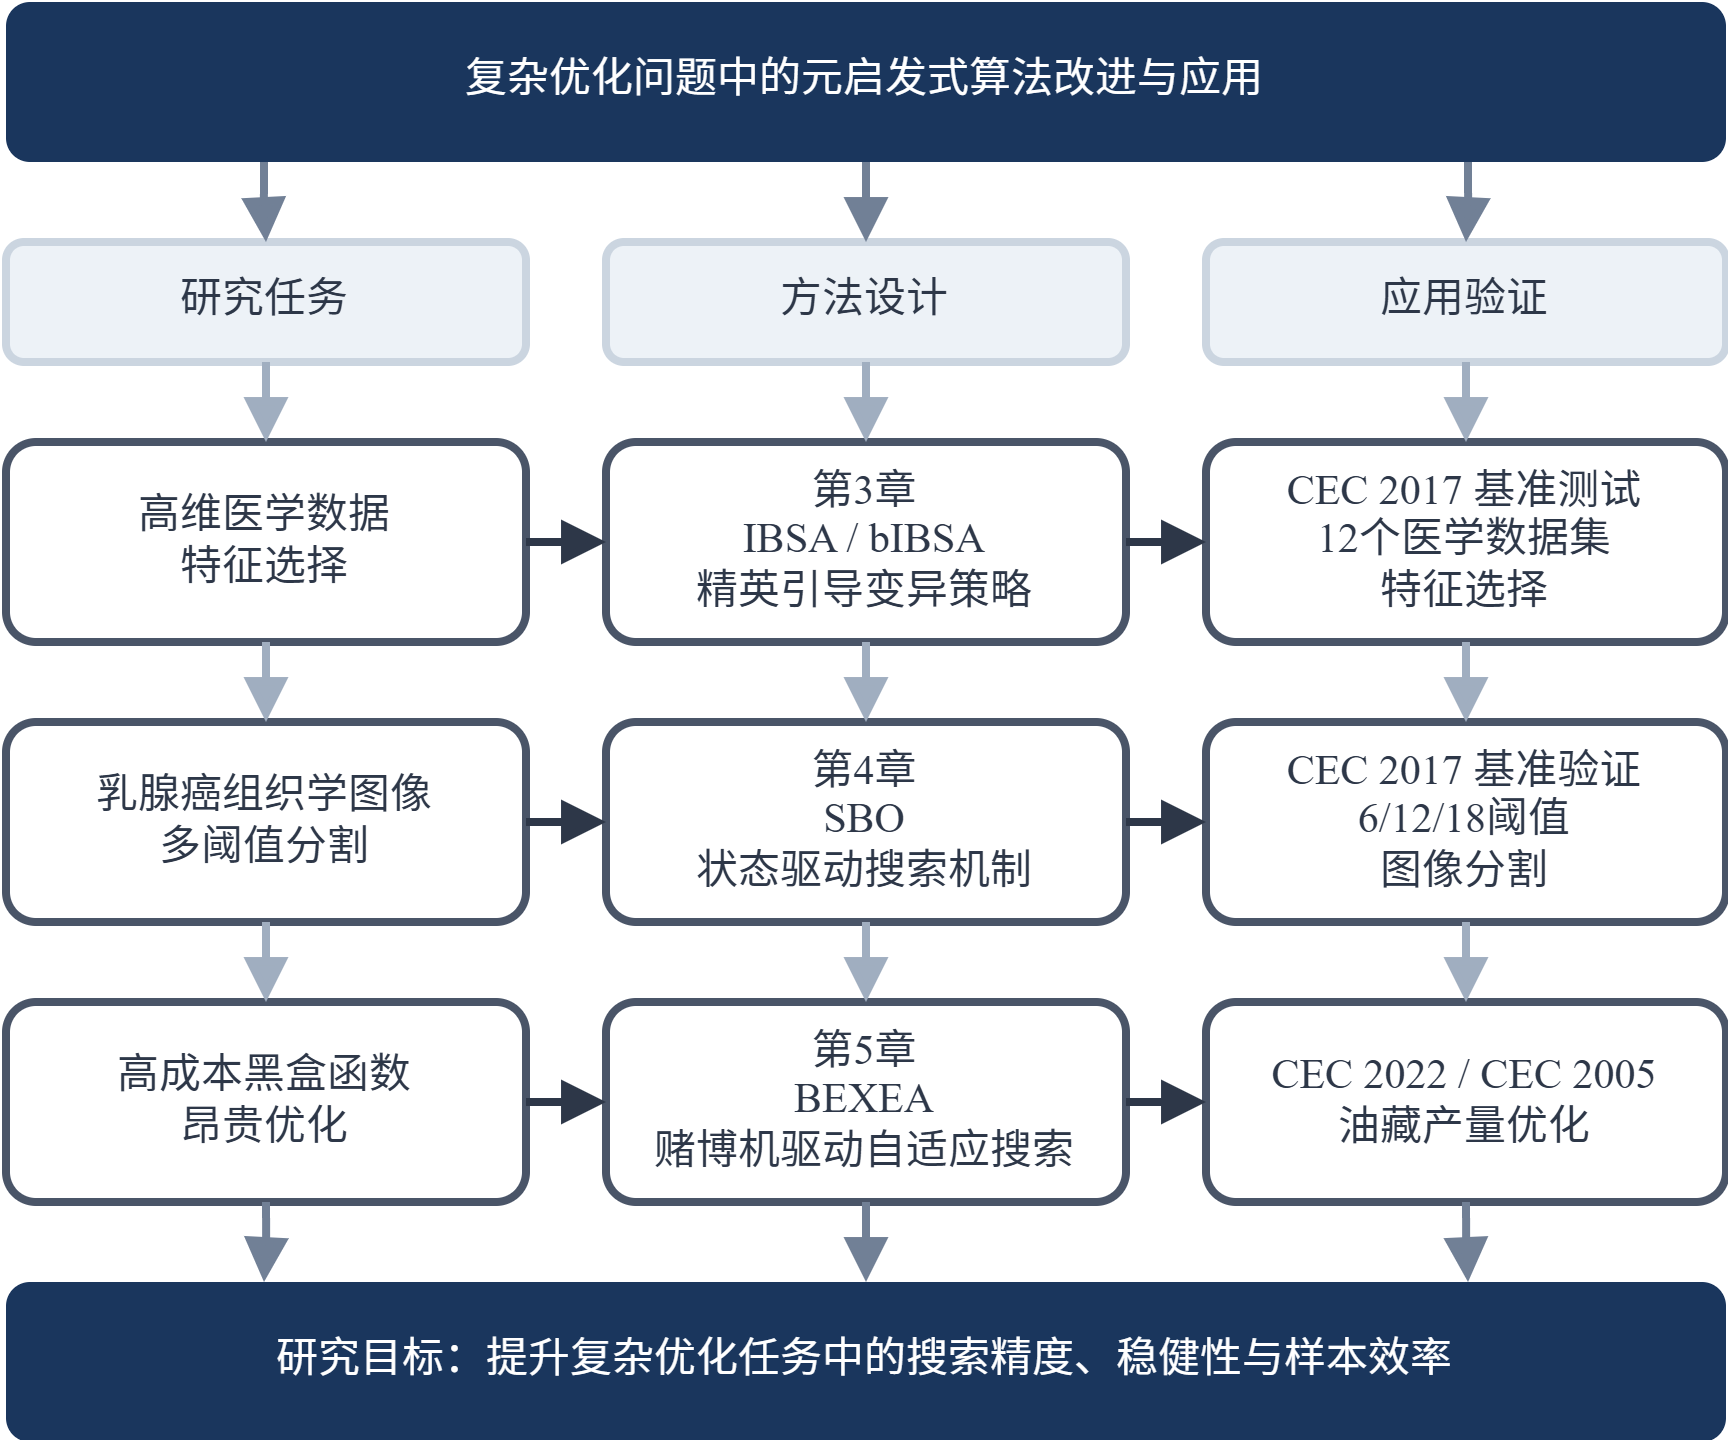

The diagram above was exported from draw.io. Its source (the exported page's mxGraphModel, read from the mxfile embedded in the PNG):
<mxGraphModel dx="970" dy="514" grid="1" gridSize="10" guides="1" tooltips="1" connect="1" arrows="1" fold="1" page="1" pageScale="1" pageWidth="630" pageHeight="827" math="0" shadow="0">
  <root>
    <mxCell id="0" />
    <mxCell id="1" parent="0" />
    <mxCell id="ojulDNHhNCx0d4MMNWC8-2" parent="1" style="rounded=1;whiteSpace=wrap;html=1;fillColor=#1a365d;strokeColor=none;fontColor=#ffffff;fontSize=10.5;fontStyle=0;fontFamily=Times New Roman;shadow=0;" value="复杂优化问题中的元启发式算法改进与应用" vertex="1">
      <mxGeometry height="40" width="430" x="30" y="340" as="geometry" />
    </mxCell>
    <mxCell id="ojulDNHhNCx0d4MMNWC8-3" parent="1" style="rounded=1;whiteSpace=wrap;html=1;fillColor=#edf2f7;strokeColor=#cbd5e0;strokeWidth=2;fontColor=#2d3748;fontSize=10.5;fontStyle=0;fontFamily=Times New Roman;" value="研究任务" vertex="1">
      <mxGeometry height="30" width="130" x="30" y="400" as="geometry" />
    </mxCell>
    <mxCell id="ojulDNHhNCx0d4MMNWC8-4" parent="1" style="rounded=1;whiteSpace=wrap;html=1;fillColor=#edf2f7;strokeColor=#cbd5e0;strokeWidth=2;fontColor=#2d3748;fontSize=10.5;fontStyle=0;fontFamily=Times New Roman;" value="方法设计" vertex="1">
      <mxGeometry height="30" width="130" x="180" y="400" as="geometry" />
    </mxCell>
    <mxCell id="ojulDNHhNCx0d4MMNWC8-5" parent="1" style="rounded=1;whiteSpace=wrap;html=1;fillColor=#edf2f7;strokeColor=#cbd5e0;strokeWidth=2;fontColor=#2d3748;fontSize=10.5;fontStyle=0;fontFamily=Times New Roman;" value="应用验证" vertex="1">
      <mxGeometry height="30" width="130" x="330" y="400" as="geometry" />
    </mxCell>
    <mxCell id="ojulDNHhNCx0d4MMNWC8-6" parent="1" style="rounded=1;whiteSpace=wrap;html=1;fillColor=#ffffff;strokeColor=#4a5568;strokeWidth=2;fontColor=#2d3748;fontSize=10.5;fontFamily=Times New Roman;fontStyle=0" value="高维医学数据&lt;br&gt;特征选择" vertex="1">
      <mxGeometry height="50" width="130" x="30" y="450" as="geometry" />
    </mxCell>
    <mxCell id="ojulDNHhNCx0d4MMNWC8-7" parent="1" style="rounded=1;whiteSpace=wrap;html=1;fillColor=#ffffff;strokeColor=#4a5568;strokeWidth=2;fontColor=#2d3748;fontSize=10.5;fontFamily=Times New Roman;fontStyle=0" value="第3章&lt;br&gt;&lt;span&gt;IBSA / bIBSA&lt;/span&gt;&lt;br&gt;精英引导变异策略" vertex="1">
      <mxGeometry height="50" width="130" x="180" y="450" as="geometry" />
    </mxCell>
    <mxCell id="ojulDNHhNCx0d4MMNWC8-8" parent="1" style="rounded=1;whiteSpace=wrap;html=1;fillColor=#ffffff;strokeColor=#4a5568;strokeWidth=2;fontColor=#2d3748;fontSize=10.5;fontFamily=Times New Roman;fontStyle=0" value="CEC 2017 基准测试&lt;br&gt;12个医学数据集&lt;br&gt;特征选择" vertex="1">
      <mxGeometry height="50" width="130" x="330" y="450" as="geometry" />
    </mxCell>
    <mxCell id="ojulDNHhNCx0d4MMNWC8-9" parent="1" style="rounded=1;whiteSpace=wrap;html=1;fillColor=#ffffff;strokeColor=#4a5568;strokeWidth=2;fontColor=#2d3748;fontSize=10.5;fontFamily=Times New Roman;fontStyle=0" value="乳腺癌组织学图像&lt;br&gt;多阈值分割" vertex="1">
      <mxGeometry height="50" width="130" x="30" y="520" as="geometry" />
    </mxCell>
    <mxCell id="ojulDNHhNCx0d4MMNWC8-10" parent="1" style="rounded=1;whiteSpace=wrap;html=1;fillColor=#ffffff;strokeColor=#4a5568;strokeWidth=2;fontColor=#2d3748;fontSize=10.5;fontFamily=Times New Roman;fontStyle=0" value="第4章&lt;br&gt;&lt;span&gt;SBO&lt;/span&gt;&lt;br&gt;状态驱动搜索机制" vertex="1">
      <mxGeometry height="50" width="130" x="180" y="520" as="geometry" />
    </mxCell>
    <mxCell id="ojulDNHhNCx0d4MMNWC8-11" parent="1" style="rounded=1;whiteSpace=wrap;html=1;fillColor=#ffffff;strokeColor=#4a5568;strokeWidth=2;fontColor=#2d3748;fontSize=10.5;fontFamily=Times New Roman;fontStyle=0" value="CEC 2017 基准验证&lt;br&gt;6/12/18阈值&lt;br&gt;图像分割" vertex="1">
      <mxGeometry height="50" width="130" x="330" y="520" as="geometry" />
    </mxCell>
    <mxCell id="ojulDNHhNCx0d4MMNWC8-12" parent="1" style="rounded=1;whiteSpace=wrap;html=1;fillColor=#ffffff;strokeColor=#4a5568;strokeWidth=2;fontColor=#2d3748;fontSize=10.5;fontFamily=Times New Roman;fontStyle=0" value="高成本黑盒函数&lt;br&gt;昂贵优化" vertex="1">
      <mxGeometry height="50" width="130" x="30" y="590" as="geometry" />
    </mxCell>
    <mxCell id="ojulDNHhNCx0d4MMNWC8-13" parent="1" style="rounded=1;whiteSpace=wrap;html=1;fillColor=#ffffff;strokeColor=#4a5568;strokeWidth=2;fontColor=#2d3748;fontSize=10.5;fontFamily=Times New Roman;fontStyle=0" value="第5章&lt;br&gt;&lt;span&gt;BEXEA&lt;/span&gt;&lt;br&gt;赌博机驱动自适应搜索" vertex="1">
      <mxGeometry height="50" width="130" x="180" y="590" as="geometry" />
    </mxCell>
    <mxCell id="ojulDNHhNCx0d4MMNWC8-14" parent="1" style="rounded=1;whiteSpace=wrap;html=1;fillColor=#ffffff;strokeColor=#4a5568;strokeWidth=2;fontColor=#2d3748;fontSize=10.5;fontFamily=Times New Roman;fontStyle=0" value="CEC 2022 / CEC 2005&lt;br&gt;油藏产量优化" vertex="1">
      <mxGeometry height="50" width="130" x="330" y="590" as="geometry" />
    </mxCell>
    <mxCell id="ojulDNHhNCx0d4MMNWC8-15" parent="1" style="rounded=1;whiteSpace=wrap;html=1;fillColor=#1a365d;strokeColor=none;fontColor=#ffffff;fontSize=10.5;fontStyle=0;fontFamily=Times New Roman;shadow=0;" value="研究目标：提升复杂优化任务中的搜索精度、稳健性与样本效率" vertex="1">
      <mxGeometry height="40" width="430" x="30" y="660" as="geometry" />
    </mxCell>
    <mxCell id="ojulDNHhNCx0d4MMNWC8-16" edge="1" parent="1" source="ojulDNHhNCx0d4MMNWC8-2" style="edgeStyle=orthogonalEdgeStyle;rounded=1;html=1;strokeColor=#718096;strokeWidth=2;endArrow=block;endFill=1;exitX=0.15;exitY=1;entryX=0.5;entryY=0;fontSize=10.5;fontFamily=Times New Roman;fontStyle=0" target="ojulDNHhNCx0d4MMNWC8-3">
      <mxGeometry relative="1" as="geometry" />
    </mxCell>
    <mxCell id="ojulDNHhNCx0d4MMNWC8-17" edge="1" parent="1" source="ojulDNHhNCx0d4MMNWC8-2" style="edgeStyle=orthogonalEdgeStyle;rounded=1;html=1;strokeColor=#718096;strokeWidth=2;endArrow=block;endFill=1;exitX=0.5;exitY=1;entryX=0.5;entryY=0;fontSize=10.5;fontFamily=Times New Roman;fontStyle=0" target="ojulDNHhNCx0d4MMNWC8-4">
      <mxGeometry relative="1" as="geometry" />
    </mxCell>
    <mxCell id="ojulDNHhNCx0d4MMNWC8-18" edge="1" parent="1" source="ojulDNHhNCx0d4MMNWC8-2" style="edgeStyle=orthogonalEdgeStyle;rounded=1;html=1;strokeColor=#718096;strokeWidth=2;endArrow=block;endFill=1;exitX=0.85;exitY=1;entryX=0.5;entryY=0;fontSize=10.5;fontFamily=Times New Roman;fontStyle=0" target="ojulDNHhNCx0d4MMNWC8-5">
      <mxGeometry relative="1" as="geometry" />
    </mxCell>
    <mxCell id="ojulDNHhNCx0d4MMNWC8-19" edge="1" parent="1" source="ojulDNHhNCx0d4MMNWC8-3" style="edgeStyle=orthogonalEdgeStyle;rounded=1;html=1;strokeColor=#a0aec0;strokeWidth=2;endArrow=block;endFill=1;fontSize=10.5;fontFamily=Times New Roman;fontStyle=0" target="ojulDNHhNCx0d4MMNWC8-6">
      <mxGeometry relative="1" as="geometry" />
    </mxCell>
    <mxCell id="ojulDNHhNCx0d4MMNWC8-20" edge="1" parent="1" source="ojulDNHhNCx0d4MMNWC8-4" style="edgeStyle=orthogonalEdgeStyle;rounded=1;html=1;strokeColor=#a0aec0;strokeWidth=2;endArrow=block;endFill=1;fontSize=10.5;fontFamily=Times New Roman;fontStyle=0" target="ojulDNHhNCx0d4MMNWC8-7">
      <mxGeometry relative="1" as="geometry" />
    </mxCell>
    <mxCell id="ojulDNHhNCx0d4MMNWC8-21" edge="1" parent="1" source="ojulDNHhNCx0d4MMNWC8-5" style="edgeStyle=orthogonalEdgeStyle;rounded=1;html=1;strokeColor=#a0aec0;strokeWidth=2;endArrow=block;endFill=1;fontSize=10.5;fontFamily=Times New Roman;fontStyle=0" target="ojulDNHhNCx0d4MMNWC8-8">
      <mxGeometry relative="1" as="geometry" />
    </mxCell>
    <mxCell id="ojulDNHhNCx0d4MMNWC8-22" edge="1" parent="1" source="ojulDNHhNCx0d4MMNWC8-6" style="edgeStyle=orthogonalEdgeStyle;rounded=1;html=1;strokeColor=#a0aec0;strokeWidth=2;endArrow=block;endFill=1;fontSize=10.5;fontFamily=Times New Roman;fontStyle=0" target="ojulDNHhNCx0d4MMNWC8-9">
      <mxGeometry relative="1" as="geometry" />
    </mxCell>
    <mxCell id="ojulDNHhNCx0d4MMNWC8-23" edge="1" parent="1" source="ojulDNHhNCx0d4MMNWC8-7" style="edgeStyle=orthogonalEdgeStyle;rounded=1;html=1;strokeColor=#a0aec0;strokeWidth=2;endArrow=block;endFill=1;fontSize=10.5;fontFamily=Times New Roman;fontStyle=0" target="ojulDNHhNCx0d4MMNWC8-10">
      <mxGeometry relative="1" as="geometry" />
    </mxCell>
    <mxCell id="ojulDNHhNCx0d4MMNWC8-24" edge="1" parent="1" source="ojulDNHhNCx0d4MMNWC8-8" style="edgeStyle=orthogonalEdgeStyle;rounded=1;html=1;strokeColor=#a0aec0;strokeWidth=2;endArrow=block;endFill=1;fontSize=10.5;fontFamily=Times New Roman;fontStyle=0" target="ojulDNHhNCx0d4MMNWC8-11">
      <mxGeometry relative="1" as="geometry" />
    </mxCell>
    <mxCell id="ojulDNHhNCx0d4MMNWC8-25" edge="1" parent="1" source="ojulDNHhNCx0d4MMNWC8-9" style="edgeStyle=orthogonalEdgeStyle;rounded=1;html=1;strokeColor=#a0aec0;strokeWidth=2;endArrow=block;endFill=1;fontSize=10.5;fontFamily=Times New Roman;fontStyle=0" target="ojulDNHhNCx0d4MMNWC8-12">
      <mxGeometry relative="1" as="geometry" />
    </mxCell>
    <mxCell id="ojulDNHhNCx0d4MMNWC8-26" edge="1" parent="1" source="ojulDNHhNCx0d4MMNWC8-10" style="edgeStyle=orthogonalEdgeStyle;rounded=1;html=1;strokeColor=#a0aec0;strokeWidth=2;endArrow=block;endFill=1;fontSize=10.5;fontFamily=Times New Roman;fontStyle=0" target="ojulDNHhNCx0d4MMNWC8-13">
      <mxGeometry relative="1" as="geometry" />
    </mxCell>
    <mxCell id="ojulDNHhNCx0d4MMNWC8-27" edge="1" parent="1" source="ojulDNHhNCx0d4MMNWC8-11" style="edgeStyle=orthogonalEdgeStyle;rounded=1;html=1;strokeColor=#a0aec0;strokeWidth=2;endArrow=block;endFill=1;fontSize=10.5;fontFamily=Times New Roman;fontStyle=0" target="ojulDNHhNCx0d4MMNWC8-14">
      <mxGeometry relative="1" as="geometry" />
    </mxCell>
    <mxCell id="ojulDNHhNCx0d4MMNWC8-28" edge="1" parent="1" source="ojulDNHhNCx0d4MMNWC8-6" style="edgeStyle=orthogonalEdgeStyle;rounded=1;html=1;strokeColor=#2d3748;strokeWidth=2;endArrow=block;endFill=1;fontSize=10.5;fontFamily=Times New Roman;fontStyle=0" target="ojulDNHhNCx0d4MMNWC8-7">
      <mxGeometry relative="1" as="geometry" />
    </mxCell>
    <mxCell id="ojulDNHhNCx0d4MMNWC8-29" edge="1" parent="1" source="ojulDNHhNCx0d4MMNWC8-7" style="edgeStyle=orthogonalEdgeStyle;rounded=1;html=1;strokeColor=#2d3748;strokeWidth=2;endArrow=block;endFill=1;fontSize=10.5;fontFamily=Times New Roman;fontStyle=0" target="ojulDNHhNCx0d4MMNWC8-8">
      <mxGeometry relative="1" as="geometry" />
    </mxCell>
    <mxCell id="ojulDNHhNCx0d4MMNWC8-30" edge="1" parent="1" source="ojulDNHhNCx0d4MMNWC8-9" style="edgeStyle=orthogonalEdgeStyle;rounded=1;html=1;strokeColor=#2d3748;strokeWidth=2;endArrow=block;endFill=1;fontSize=10.5;fontFamily=Times New Roman;fontStyle=0" target="ojulDNHhNCx0d4MMNWC8-10">
      <mxGeometry relative="1" as="geometry" />
    </mxCell>
    <mxCell id="ojulDNHhNCx0d4MMNWC8-31" edge="1" parent="1" source="ojulDNHhNCx0d4MMNWC8-10" style="edgeStyle=orthogonalEdgeStyle;rounded=1;html=1;strokeColor=#2d3748;strokeWidth=2;endArrow=block;endFill=1;fontSize=10.5;fontFamily=Times New Roman;fontStyle=0" target="ojulDNHhNCx0d4MMNWC8-11">
      <mxGeometry relative="1" as="geometry" />
    </mxCell>
    <mxCell id="ojulDNHhNCx0d4MMNWC8-32" edge="1" parent="1" source="ojulDNHhNCx0d4MMNWC8-12" style="edgeStyle=orthogonalEdgeStyle;rounded=1;html=1;strokeColor=#2d3748;strokeWidth=2;endArrow=block;endFill=1;fontSize=10.5;fontFamily=Times New Roman;fontStyle=0" target="ojulDNHhNCx0d4MMNWC8-13">
      <mxGeometry relative="1" as="geometry" />
    </mxCell>
    <mxCell id="ojulDNHhNCx0d4MMNWC8-33" edge="1" parent="1" source="ojulDNHhNCx0d4MMNWC8-13" style="edgeStyle=orthogonalEdgeStyle;rounded=1;html=1;strokeColor=#2d3748;strokeWidth=2;endArrow=block;endFill=1;fontSize=10.5;fontFamily=Times New Roman;fontStyle=0" target="ojulDNHhNCx0d4MMNWC8-14">
      <mxGeometry relative="1" as="geometry" />
    </mxCell>
    <mxCell id="ojulDNHhNCx0d4MMNWC8-34" edge="1" parent="1" source="ojulDNHhNCx0d4MMNWC8-12" style="edgeStyle=orthogonalEdgeStyle;rounded=1;html=1;strokeColor=#718096;strokeWidth=2;endArrow=block;endFill=1;exitX=0.5;exitY=1;entryX=0.15;entryY=0;fontSize=10.5;fontFamily=Times New Roman;fontStyle=0" target="ojulDNHhNCx0d4MMNWC8-15">
      <mxGeometry relative="1" as="geometry" />
    </mxCell>
    <mxCell id="ojulDNHhNCx0d4MMNWC8-35" edge="1" parent="1" source="ojulDNHhNCx0d4MMNWC8-13" style="edgeStyle=orthogonalEdgeStyle;rounded=1;html=1;strokeColor=#718096;strokeWidth=2;endArrow=block;endFill=1;exitX=0.5;exitY=1;entryX=0.5;entryY=0;fontSize=10.5;fontFamily=Times New Roman;fontStyle=0" target="ojulDNHhNCx0d4MMNWC8-15">
      <mxGeometry relative="1" as="geometry" />
    </mxCell>
    <mxCell id="ojulDNHhNCx0d4MMNWC8-36" edge="1" parent="1" source="ojulDNHhNCx0d4MMNWC8-14" style="edgeStyle=orthogonalEdgeStyle;rounded=1;html=1;strokeColor=#718096;strokeWidth=2;endArrow=block;endFill=1;exitX=0.5;exitY=1;entryX=0.85;entryY=0;fontSize=10.5;fontFamily=Times New Roman;fontStyle=0" target="ojulDNHhNCx0d4MMNWC8-15">
      <mxGeometry relative="1" as="geometry" />
    </mxCell>
  </root>
</mxGraphModel>